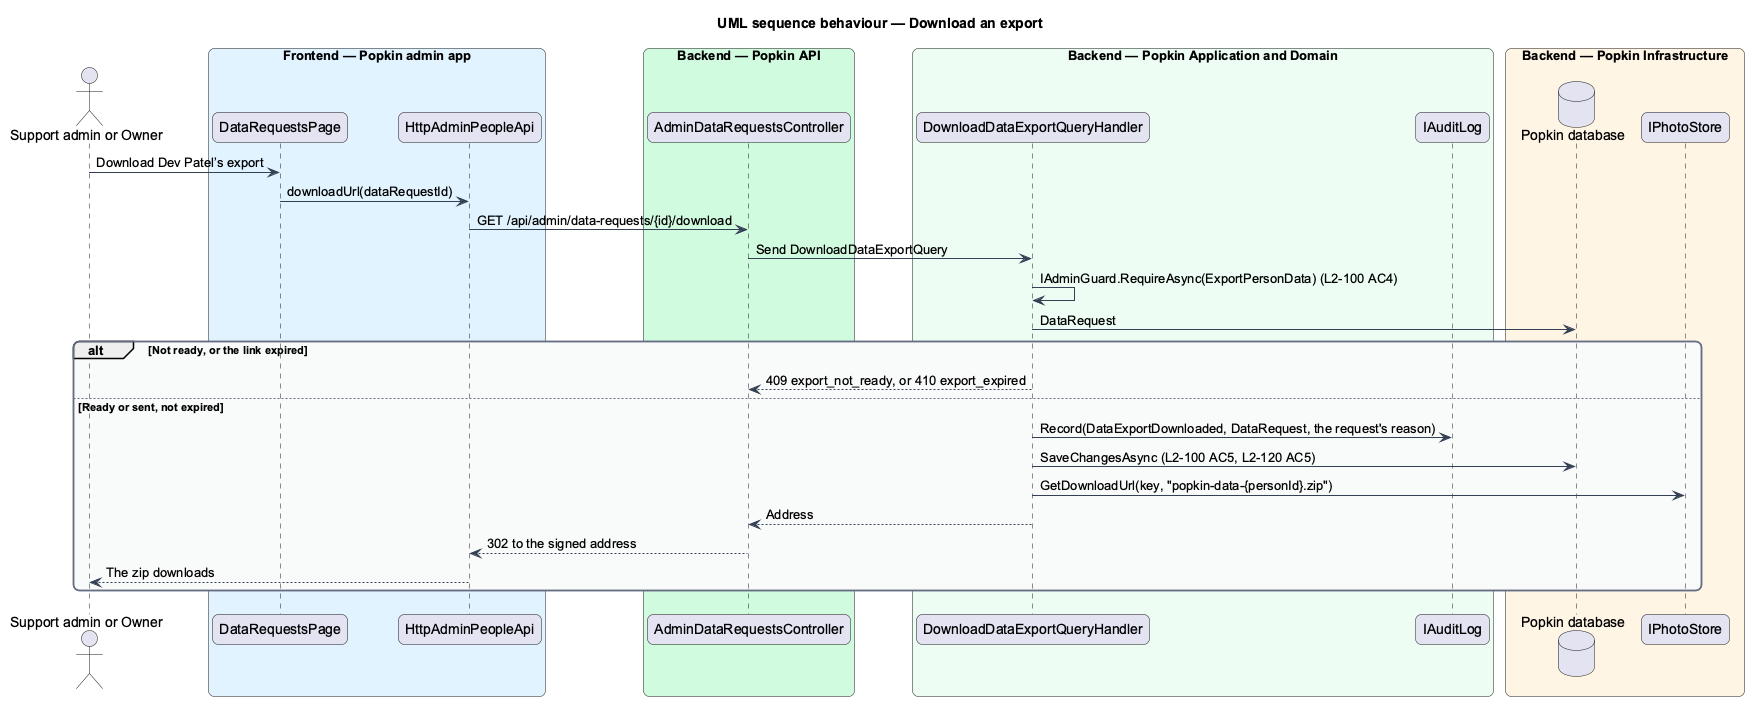

The diagram above was rendered by PlantUML. Its source (embedded in the PNG):
@startuml
title UML sequence behaviour — Download an export
skinparam backgroundColor #FFFFFF
skinparam shadowing false
skinparam roundcorner 12
skinparam defaultFontName Arial
skinparam ArrowColor #344054
skinparam rectangle {
  BorderColor #344054
  FontColor #101828
}
skinparam package {
  BorderColor #667085
  FontColor #101828
  BackgroundColor #F9FAFB
}
actor "Support admin or Owner" as actor
box "Frontend — Popkin admin app" #E0F2FE
  participant "DataRequestsPage" as page
  participant "HttpAdminPeopleApi" as client
end box
box "Backend — Popkin API" #D1FADF
  participant "AdminDataRequestsController" as ctrl
end box
box "Backend — Popkin Application and Domain" #ECFDF3
  participant "DownloadDataExportQueryHandler" as handler
  participant "IAuditLog" as audit
end box
box "Backend — Popkin Infrastructure" #FFF4E5
  database "Popkin database" as db
  participant "IPhotoStore" as store
end box
actor -> page : Download Dev Patel’s export
page -> client : downloadUrl(dataRequestId)
client -> ctrl : GET /api/admin/data-requests/{id}/download
ctrl -> handler : Send DownloadDataExportQuery
handler -> handler : IAdminGuard.RequireAsync(ExportPersonData) (L2-100 AC4)
handler -> db : DataRequest
alt Not ready, or the link expired
  handler --> ctrl : 409 export_not_ready, or 410 export_expired
else Ready or sent, not expired
  handler -> audit : Record(DataExportDownloaded, DataRequest, the request's reason)
  handler -> db : SaveChangesAsync (L2-100 AC5, L2-120 AC5)
  handler -> store : GetDownloadUrl(key, "popkin-data-{personId}.zip")
  handler --> ctrl : Address
  ctrl --> client : 302 to the signed address
  client --> actor : The zip downloads
end
@enduml